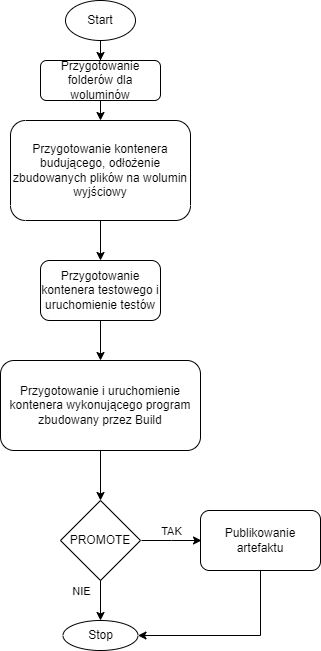

The diagram above was exported from draw.io. Its source (the exported page's mxGraphModel, read from the mxfile embedded in the PNG):
<mxGraphModel dx="2062" dy="1122" grid="1" gridSize="10" guides="1" tooltips="1" connect="1" arrows="1" fold="1" page="1" pageScale="1" pageWidth="827" pageHeight="1169" math="0" shadow="0">
  <root>
    <mxCell id="WIyWlLk6GJQsqaUBKTNV-0" />
    <mxCell id="WIyWlLk6GJQsqaUBKTNV-1" parent="WIyWlLk6GJQsqaUBKTNV-0" />
    <mxCell id="WIyWlLk6GJQsqaUBKTNV-3" value="Przygotowanie folderów dla woluminów" style="rounded=1;whiteSpace=wrap;html=1;fontSize=12;glass=0;strokeWidth=1;shadow=0;" parent="WIyWlLk6GJQsqaUBKTNV-1" vertex="1">
      <mxGeometry x="160" y="80" width="120" height="40" as="geometry" />
    </mxCell>
    <mxCell id="FhE6se-2BsftNb4m9UTb-3" value="" style="edgeStyle=orthogonalEdgeStyle;rounded=0;orthogonalLoop=1;jettySize=auto;html=1;" edge="1" parent="WIyWlLk6GJQsqaUBKTNV-1" source="FhE6se-2BsftNb4m9UTb-0" target="FhE6se-2BsftNb4m9UTb-1">
      <mxGeometry relative="1" as="geometry" />
    </mxCell>
    <mxCell id="FhE6se-2BsftNb4m9UTb-0" value="Przygotowanie kontenera budującego, odłożenie zbudowanych plików na wolumin wyjściowy" style="rounded=1;whiteSpace=wrap;html=1;direction=south;" vertex="1" parent="WIyWlLk6GJQsqaUBKTNV-1">
      <mxGeometry x="130" y="140" width="180" height="100" as="geometry" />
    </mxCell>
    <mxCell id="FhE6se-2BsftNb4m9UTb-5" value="" style="edgeStyle=orthogonalEdgeStyle;rounded=0;orthogonalLoop=1;jettySize=auto;html=1;" edge="1" parent="WIyWlLk6GJQsqaUBKTNV-1" source="FhE6se-2BsftNb4m9UTb-1" target="FhE6se-2BsftNb4m9UTb-4">
      <mxGeometry relative="1" as="geometry" />
    </mxCell>
    <mxCell id="FhE6se-2BsftNb4m9UTb-1" value="Przygotowanie kontenera testowego i uruchomienie testów" style="rounded=1;whiteSpace=wrap;html=1;" vertex="1" parent="WIyWlLk6GJQsqaUBKTNV-1">
      <mxGeometry x="160" y="280" width="120" height="60" as="geometry" />
    </mxCell>
    <mxCell id="FhE6se-2BsftNb4m9UTb-7" value="" style="edgeStyle=orthogonalEdgeStyle;rounded=0;orthogonalLoop=1;jettySize=auto;html=1;" edge="1" parent="WIyWlLk6GJQsqaUBKTNV-1" source="FhE6se-2BsftNb4m9UTb-4" target="FhE6se-2BsftNb4m9UTb-6">
      <mxGeometry relative="1" as="geometry" />
    </mxCell>
    <mxCell id="FhE6se-2BsftNb4m9UTb-4" value="Przygotowanie i uruchomienie kontenera wykonującego program zbudowany przez Build" style="rounded=1;whiteSpace=wrap;html=1;" vertex="1" parent="WIyWlLk6GJQsqaUBKTNV-1">
      <mxGeometry x="120" y="380" width="200" height="90" as="geometry" />
    </mxCell>
    <mxCell id="FhE6se-2BsftNb4m9UTb-6" value="PROMOTE" style="rhombus;whiteSpace=wrap;html=1;" vertex="1" parent="WIyWlLk6GJQsqaUBKTNV-1">
      <mxGeometry x="180" y="520" width="80" height="80" as="geometry" />
    </mxCell>
    <mxCell id="FhE6se-2BsftNb4m9UTb-8" value="Publikowanie artefaktu" style="rounded=1;whiteSpace=wrap;html=1;" vertex="1" parent="WIyWlLk6GJQsqaUBKTNV-1">
      <mxGeometry x="320" y="530" width="120" height="60" as="geometry" />
    </mxCell>
    <mxCell id="FhE6se-2BsftNb4m9UTb-10" value="Stop" style="ellipse;whiteSpace=wrap;html=1;" vertex="1" parent="WIyWlLk6GJQsqaUBKTNV-1">
      <mxGeometry x="182.5" y="640" width="75" height="30" as="geometry" />
    </mxCell>
    <mxCell id="FhE6se-2BsftNb4m9UTb-13" value="" style="endArrow=classic;html=1;rounded=0;exitX=0.5;exitY=1;exitDx=0;exitDy=0;entryX=1;entryY=0.5;entryDx=0;entryDy=0;" edge="1" parent="WIyWlLk6GJQsqaUBKTNV-1" source="FhE6se-2BsftNb4m9UTb-8" target="FhE6se-2BsftNb4m9UTb-10">
      <mxGeometry width="50" height="50" relative="1" as="geometry">
        <mxPoint x="390" y="460" as="sourcePoint" />
        <mxPoint x="440" y="410" as="targetPoint" />
        <Array as="points">
          <mxPoint x="380" y="655" />
        </Array>
      </mxGeometry>
    </mxCell>
    <mxCell id="FhE6se-2BsftNb4m9UTb-15" value="" style="edgeStyle=orthogonalEdgeStyle;rounded=0;orthogonalLoop=1;jettySize=auto;html=1;" edge="1" parent="WIyWlLk6GJQsqaUBKTNV-1" source="FhE6se-2BsftNb4m9UTb-14" target="WIyWlLk6GJQsqaUBKTNV-3">
      <mxGeometry relative="1" as="geometry" />
    </mxCell>
    <mxCell id="FhE6se-2BsftNb4m9UTb-14" value="Start" style="ellipse;whiteSpace=wrap;html=1;direction=west;" vertex="1" parent="WIyWlLk6GJQsqaUBKTNV-1">
      <mxGeometry x="185" y="20" width="70" height="40" as="geometry" />
    </mxCell>
    <mxCell id="FhE6se-2BsftNb4m9UTb-16" value="" style="endArrow=classic;html=1;rounded=0;exitX=0.5;exitY=1;exitDx=0;exitDy=0;entryX=0;entryY=0.5;entryDx=0;entryDy=0;" edge="1" parent="WIyWlLk6GJQsqaUBKTNV-1" source="WIyWlLk6GJQsqaUBKTNV-3" target="FhE6se-2BsftNb4m9UTb-0">
      <mxGeometry width="50" height="50" relative="1" as="geometry">
        <mxPoint x="390" y="490" as="sourcePoint" />
        <mxPoint x="440" y="440" as="targetPoint" />
      </mxGeometry>
    </mxCell>
    <mxCell id="FhE6se-2BsftNb4m9UTb-19" value="" style="endArrow=classic;html=1;rounded=0;exitX=1;exitY=0.5;exitDx=0;exitDy=0;entryX=0;entryY=0.5;entryDx=0;entryDy=0;" edge="1" parent="WIyWlLk6GJQsqaUBKTNV-1">
      <mxGeometry relative="1" as="geometry">
        <mxPoint x="261" y="560" as="sourcePoint" />
        <mxPoint x="321" y="560" as="targetPoint" />
        <Array as="points">
          <mxPoint x="291" y="560" />
        </Array>
      </mxGeometry>
    </mxCell>
    <mxCell id="FhE6se-2BsftNb4m9UTb-20" value="TAK" style="edgeLabel;resizable=0;html=1;align=center;verticalAlign=middle;" connectable="0" vertex="1" parent="FhE6se-2BsftNb4m9UTb-19">
      <mxGeometry relative="1" as="geometry">
        <mxPoint x="-1" y="-10" as="offset" />
      </mxGeometry>
    </mxCell>
    <mxCell id="FhE6se-2BsftNb4m9UTb-29" value="" style="endArrow=classic;html=1;rounded=0;exitX=0.5;exitY=1;exitDx=0;exitDy=0;entryX=0.5;entryY=0;entryDx=0;entryDy=0;" edge="1" parent="WIyWlLk6GJQsqaUBKTNV-1" source="FhE6se-2BsftNb4m9UTb-6" target="FhE6se-2BsftNb4m9UTb-10">
      <mxGeometry relative="1" as="geometry">
        <mxPoint x="360" y="470" as="sourcePoint" />
        <mxPoint x="460" y="470" as="targetPoint" />
      </mxGeometry>
    </mxCell>
    <mxCell id="FhE6se-2BsftNb4m9UTb-30" value="NIE" style="edgeLabel;resizable=0;html=1;align=center;verticalAlign=middle;" connectable="0" vertex="1" parent="FhE6se-2BsftNb4m9UTb-29">
      <mxGeometry relative="1" as="geometry">
        <mxPoint x="-20" y="-10" as="offset" />
      </mxGeometry>
    </mxCell>
  </root>
</mxGraphModel>